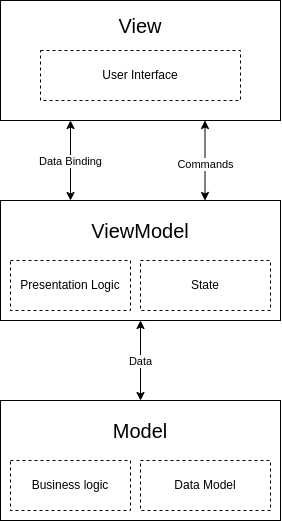

The diagram above was exported from draw.io. Its source (the exported page's mxGraphModel, read from the mxfile embedded in the PNG):
<mxGraphModel dx="934" dy="492" grid="1" gridSize="10" guides="1" tooltips="1" connect="1" arrows="1" fold="1" page="1" pageScale="1" pageWidth="827" pageHeight="1169" math="0" shadow="0">
  <root>
    <mxCell id="0" />
    <mxCell id="1" parent="0" />
    <mxCell id="B2_b86b1YUYuA69ORLci-1" value="" style="rounded=0;whiteSpace=wrap;html=1;" vertex="1" parent="1">
      <mxGeometry x="240" y="80" width="280" height="120" as="geometry" />
    </mxCell>
    <mxCell id="B2_b86b1YUYuA69ORLci-2" value="" style="rounded=0;whiteSpace=wrap;html=1;" vertex="1" parent="1">
      <mxGeometry x="240" y="280" width="280" height="120" as="geometry" />
    </mxCell>
    <mxCell id="B2_b86b1YUYuA69ORLci-3" value="" style="rounded=0;whiteSpace=wrap;html=1;" vertex="1" parent="1">
      <mxGeometry x="240" y="480" width="280" height="120" as="geometry" />
    </mxCell>
    <mxCell id="B2_b86b1YUYuA69ORLci-4" value="&lt;font style=&quot;font-size: 20px;&quot;&gt;View&lt;/font&gt;" style="text;html=1;strokeColor=none;fillColor=none;align=center;verticalAlign=middle;whiteSpace=wrap;rounded=0;" vertex="1" parent="1">
      <mxGeometry x="325" y="90" width="110" height="30" as="geometry" />
    </mxCell>
    <mxCell id="B2_b86b1YUYuA69ORLci-5" value="User Interface" style="rounded=0;whiteSpace=wrap;html=1;dashed=1;" vertex="1" parent="1">
      <mxGeometry x="280" y="130" width="200" height="50" as="geometry" />
    </mxCell>
    <mxCell id="B2_b86b1YUYuA69ORLci-6" value="&lt;font style=&quot;font-size: 20px;&quot;&gt;ViewModel&lt;/font&gt;" style="text;html=1;strokeColor=none;fillColor=none;align=center;verticalAlign=middle;whiteSpace=wrap;rounded=0;" vertex="1" parent="1">
      <mxGeometry x="325" y="295" width="110" height="30" as="geometry" />
    </mxCell>
    <mxCell id="B2_b86b1YUYuA69ORLci-7" value="Presentation Logic" style="rounded=0;whiteSpace=wrap;html=1;dashed=1;" vertex="1" parent="1">
      <mxGeometry x="250" y="340" width="120" height="50" as="geometry" />
    </mxCell>
    <mxCell id="B2_b86b1YUYuA69ORLci-8" value="State" style="rounded=0;whiteSpace=wrap;html=1;dashed=1;" vertex="1" parent="1">
      <mxGeometry x="380" y="340" width="130" height="50" as="geometry" />
    </mxCell>
    <mxCell id="B2_b86b1YUYuA69ORLci-9" value="" style="endArrow=classic;startArrow=classic;html=1;rounded=0;exitX=0.25;exitY=0;exitDx=0;exitDy=0;entryX=0.25;entryY=1;entryDx=0;entryDy=0;" edge="1" parent="1" source="B2_b86b1YUYuA69ORLci-2" target="B2_b86b1YUYuA69ORLci-1">
      <mxGeometry width="50" height="50" relative="1" as="geometry">
        <mxPoint x="380" y="240" as="sourcePoint" />
        <mxPoint x="430" y="190" as="targetPoint" />
      </mxGeometry>
    </mxCell>
    <mxCell id="B2_b86b1YUYuA69ORLci-11" value="Data Binding" style="edgeLabel;html=1;align=center;verticalAlign=middle;resizable=0;points=[];" vertex="1" connectable="0" parent="B2_b86b1YUYuA69ORLci-9">
      <mxGeometry y="1" relative="1" as="geometry">
        <mxPoint as="offset" />
      </mxGeometry>
    </mxCell>
    <mxCell id="B2_b86b1YUYuA69ORLci-10" value="" style="endArrow=classic;startArrow=classic;html=1;rounded=0;exitX=0.25;exitY=0;exitDx=0;exitDy=0;entryX=0.25;entryY=1;entryDx=0;entryDy=0;" edge="1" parent="1">
      <mxGeometry width="50" height="50" relative="1" as="geometry">
        <mxPoint x="444.5" y="280" as="sourcePoint" />
        <mxPoint x="444.5" y="200" as="targetPoint" />
      </mxGeometry>
    </mxCell>
    <mxCell id="B2_b86b1YUYuA69ORLci-12" value="Commands" style="edgeLabel;html=1;align=center;verticalAlign=middle;resizable=0;points=[];" vertex="1" connectable="0" parent="B2_b86b1YUYuA69ORLci-10">
      <mxGeometry x="-0.075" relative="1" as="geometry">
        <mxPoint as="offset" />
      </mxGeometry>
    </mxCell>
    <mxCell id="B2_b86b1YUYuA69ORLci-14" value="&lt;font style=&quot;font-size: 20px;&quot;&gt;Model&lt;/font&gt;" style="text;html=1;strokeColor=none;fillColor=none;align=center;verticalAlign=middle;whiteSpace=wrap;rounded=0;" vertex="1" parent="1">
      <mxGeometry x="325" y="495" width="110" height="30" as="geometry" />
    </mxCell>
    <mxCell id="B2_b86b1YUYuA69ORLci-15" value="Business logic" style="rounded=0;whiteSpace=wrap;html=1;dashed=1;" vertex="1" parent="1">
      <mxGeometry x="250" y="540" width="120" height="50" as="geometry" />
    </mxCell>
    <mxCell id="B2_b86b1YUYuA69ORLci-16" value="Data Model" style="rounded=0;whiteSpace=wrap;html=1;dashed=1;" vertex="1" parent="1">
      <mxGeometry x="380" y="540" width="130" height="50" as="geometry" />
    </mxCell>
    <mxCell id="B2_b86b1YUYuA69ORLci-17" value="" style="endArrow=classic;startArrow=classic;html=1;rounded=0;exitX=0.25;exitY=0;exitDx=0;exitDy=0;entryX=0.25;entryY=1;entryDx=0;entryDy=0;" edge="1" parent="1">
      <mxGeometry width="50" height="50" relative="1" as="geometry">
        <mxPoint x="380" y="480" as="sourcePoint" />
        <mxPoint x="380" y="400" as="targetPoint" />
      </mxGeometry>
    </mxCell>
    <mxCell id="B2_b86b1YUYuA69ORLci-18" value="Data" style="edgeLabel;html=1;align=center;verticalAlign=middle;resizable=0;points=[];" vertex="1" connectable="0" parent="B2_b86b1YUYuA69ORLci-17">
      <mxGeometry y="1" relative="1" as="geometry">
        <mxPoint as="offset" />
      </mxGeometry>
    </mxCell>
  </root>
</mxGraphModel>